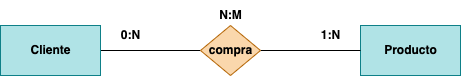

The diagram above was exported from draw.io. Its source (the exported page's mxGraphModel, read from the mxfile embedded in the PNG):
<mxGraphModel dx="666" dy="538" grid="1" gridSize="10" guides="1" tooltips="1" connect="1" arrows="1" fold="1" page="1" pageScale="1" pageWidth="827" pageHeight="1169" math="0" shadow="0">
  <root>
    <mxCell id="0" />
    <mxCell id="1" parent="0" />
    <mxCell id="5" style="edgeStyle=none;html=1;entryX=0;entryY=0.5;entryDx=0;entryDy=0;endArrow=none;endFill=0;" parent="1" source="2" target="4" edge="1">
      <mxGeometry relative="1" as="geometry" />
    </mxCell>
    <mxCell id="2" value="&lt;b&gt;Cliente&lt;/b&gt;" style="html=1;dashed=0;whitespace=wrap;fillColor=#b0e3e6;strokeColor=#0e8088;" parent="1" vertex="1">
      <mxGeometry x="110" y="260" width="100" height="50" as="geometry" />
    </mxCell>
    <mxCell id="3" value="&lt;b&gt;Producto&lt;/b&gt;" style="html=1;dashed=0;whitespace=wrap;fillColor=#b0e3e6;strokeColor=#0e8088;" parent="1" vertex="1">
      <mxGeometry x="470" y="260" width="100" height="50" as="geometry" />
    </mxCell>
    <mxCell id="6" style="edgeStyle=none;html=1;entryX=0;entryY=0.5;entryDx=0;entryDy=0;endArrow=none;endFill=0;" parent="1" source="4" target="3" edge="1">
      <mxGeometry relative="1" as="geometry" />
    </mxCell>
    <mxCell id="4" value="&lt;b&gt;compra&lt;/b&gt;" style="shape=rhombus;html=1;dashed=0;whitespace=wrap;perimeter=rhombusPerimeter;fillColor=#fad7ac;strokeColor=#b46504;" parent="1" vertex="1">
      <mxGeometry x="310" y="260" width="60" height="50" as="geometry" />
    </mxCell>
    <mxCell id="8" value="&lt;b&gt;1:N&lt;/b&gt;" style="text;html=1;align=center;verticalAlign=middle;resizable=0;points=[];autosize=1;strokeColor=none;fillColor=none;" parent="1" vertex="1">
      <mxGeometry x="420" y="255" width="40" height="30" as="geometry" />
    </mxCell>
    <mxCell id="9" value="&lt;b&gt;0:N&lt;/b&gt;" style="text;html=1;align=center;verticalAlign=middle;resizable=0;points=[];autosize=1;strokeColor=none;fillColor=none;" parent="1" vertex="1">
      <mxGeometry x="220" y="255" width="40" height="30" as="geometry" />
    </mxCell>
    <mxCell id="10" value="&lt;b&gt;N:M&lt;/b&gt;" style="text;html=1;align=center;verticalAlign=middle;resizable=0;points=[];autosize=1;strokeColor=none;fillColor=none;" parent="1" vertex="1">
      <mxGeometry x="315" y="235" width="50" height="30" as="geometry" />
    </mxCell>
  </root>
</mxGraphModel>